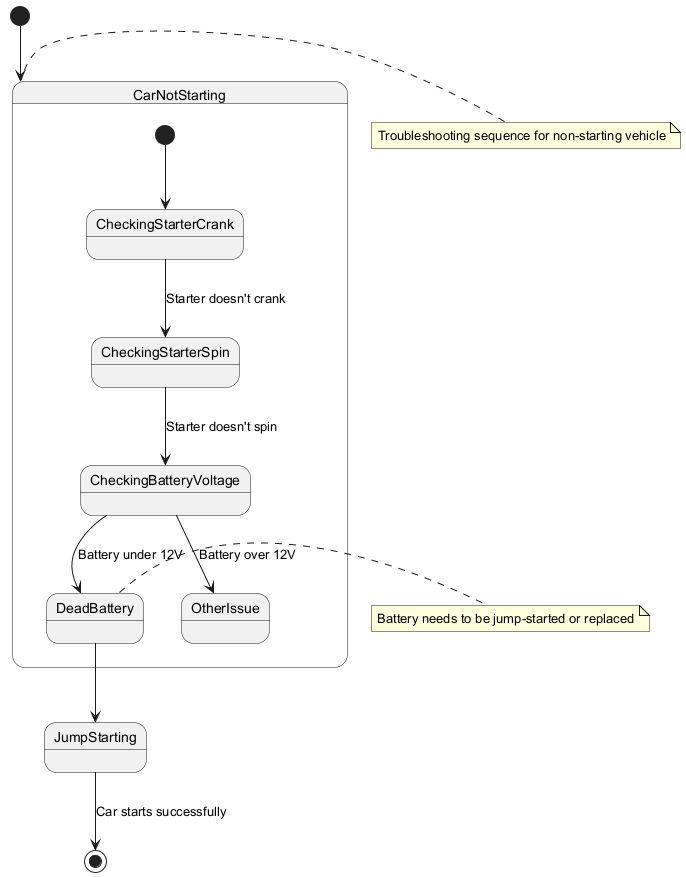

The diagram above was rendered by PlantUML. Its source (embedded in the PNG):
@startuml
[*] --> CarNotStarting

state CarNotStarting {
  [*] --> CheckingStarterCrank
  CheckingStarterCrank --> CheckingStarterSpin : Starter doesn't crank
  CheckingStarterSpin --> CheckingBatteryVoltage : Starter doesn't spin
  CheckingBatteryVoltage --> DeadBattery : Battery under 12V
  CheckingBatteryVoltage --> OtherIssue : Battery over 12V
}

DeadBattery --> JumpStarting
JumpStarting --> [*] : Car starts successfully

note right of DeadBattery: Battery needs to be jump-started or replaced
note left of CarNotStarting: Troubleshooting sequence for non-starting vehicle
@enduml